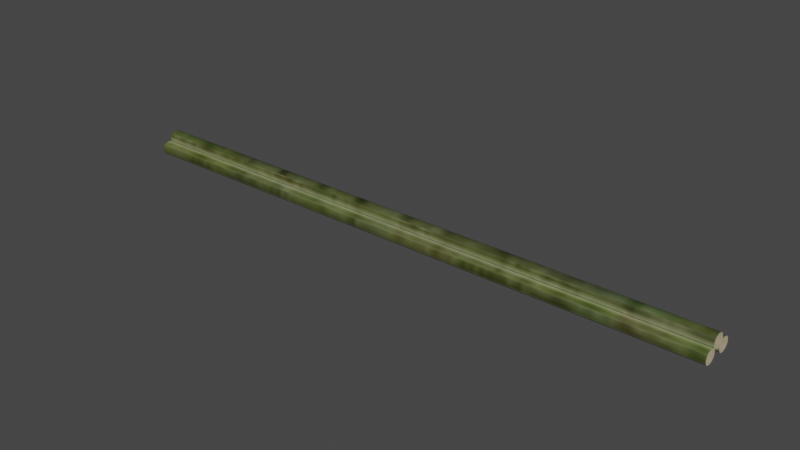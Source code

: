 # Source: bamboo_wood.blend  (saved by Blender 3.6.13; exported with 4.5.12 LTS)
import bpy
from mathutils import Matrix  # noqa: F401  (used for matrix-valued properties, if any)

bpy.ops.wm.read_factory_settings(use_empty=True)
scene = bpy.context.scene
scene.name = 'Scene'

# ---- collections
col_collection = bpy.data.collections.new('Collection'); scene.collection.children.link(col_collection)

# ---- images (referenced by path relative to the original .blend; pixels are not part of the script)
import os
ASSET_DIR = os.environ.get("B2B_ASSET_DIR", "")  # directory of the original .blend (textures are referenced by path, not embedded)
HERE = os.path.dirname(os.path.abspath(__file__))  # packed textures are extracted next to this script under _unpacked/

def load_image(name, relpath, width, height, colorspace="sRGB"):
    """Load a texture the original file referenced (path relative to the .blend, or extracted next to this script)."""
    p = next((c for c in (os.path.join(HERE, relpath), os.path.join(ASSET_DIR, relpath)) if relpath and os.path.exists(c)), "")
    if p:
        img = bpy.data.images.load(p, check_existing=True)
        img.name = name
    else:  # same state as the original file: an image datablock whose file is absent (Cycles renders it pink)
        img = bpy.data.images.new(name, width, height)
        img.source = "FILE"
        img.filepath = "//" + (relpath or name)
    img.colorspace_settings.name = colorspace
    return img
img_bamboo_noise_jpg = load_image('bamboo noise.jpg', '_unpacked/bamboo_noise.24930839.jpg', 128, 128, 'sRGB')

# ---- materials (node trees are filled in below, after node groups)
mat_bamboo = bpy.data.materials.new('bamboo')
mat_bamboo.use_transparent_shadow = False

# ---- material node trees
mat_bamboo.use_nodes = True; mat_bamboo.node_tree.nodes.clear()
_N = mat_bamboo.node_tree.nodes; _L = mat_bamboo.node_tree.links
n0 = _N.new('ShaderNodeBsdfPrincipled'); n0.name = 'Principled BSDF'; n0.location = (10, 300)
n0.distribution = 'GGX'
n0.subsurface_method = 'RANDOM_WALK_SKIN'
n0.inputs[3].default_value = 1.45
n0.inputs[27].default_value = (0.0, 0.0, 0.0, 1.0)
n0.inputs[28].default_value = 1.0
n1 = _N.new('ShaderNodeOutputMaterial'); n1.name = 'Material Output'; n1.location = (300, 300)
n2 = _N.new('ShaderNodeTexImage'); n2.name = 'Image Texture'; n2.location = (-363, 256)
n2.image = img_bamboo_noise_jpg
_L.new(n0.outputs[0], n1.inputs[0])
_L.new(n2.outputs[0], n0.inputs[0])
n1.is_active_output = True

# ---- world
world_world = bpy.data.worlds.new('World'); scene.world = world_world
world_world.use_nodes = True; world_world.node_tree.nodes.clear()
_N = world_world.node_tree.nodes; _L = world_world.node_tree.links
n0 = _N.new('ShaderNodeOutputWorld'); n0.name = 'World Output'; n0.location = (300, 300)
n1 = _N.new('ShaderNodeBackground'); n1.name = 'Background'; n1.location = (10, 300)
n1.inputs[0].default_value = (0.05088, 0.05088, 0.05088, 1.0)
_L.new(n1.outputs[0], n0.inputs[0])
n0.is_active_output = True
world_world.color = (0.05088, 0.05088, 0.05088)
world_world.use_sun_shadow = False
world_world.sun_shadow_jitter_overblur = 0.0

# ---- meshes
me_cylinder_002 = bpy.data.meshes.new('Cylinder.002')
me_cylinder_002.from_pydata([(-22.76, 1.363, 0.6485), (22.76, 1.363, 0.6485), (-22.76, 1.353, 0.55), (22.76, 1.353, 0.5501), (-22.76, 1.323, 0.4553), (22.76, 1.323, 0.4553), (-22.76, 1.273, 0.3681), (22.76, 1.273, 0.3681), (-22.76, 1.206, 0.2916), (22.76, 1.206, 0.2916), (-22.76, 1.125, 0.2288), (22.76, 1.125, 0.2288), (-22.76, 1.033, 0.1821), (22.76, 1.033, 0.1821), (-22.76, 0.932, 0.1534), (22.76, 0.932, 0.1534), (-22.76, 0.8275, 0.1437), (22.76, 0.8275, 0.1437), (-22.76, 0.7229, 0.1534), (22.76, 0.7229, 0.1534), (-22.76, 0.6224, 0.1821), (22.76, 0.6224, 0.1821), (-22.76, 0.5297, 0.2288), (22.76, 0.5297, 0.2288), (-22.76, 0.4485, 0.2916), (22.76, 0.4485, 0.2916), (-22.76, 0.3819, 0.3681), (22.76, 0.3819, 0.3681), (-22.76, 0.3323, 0.4553), (22.76, 0.3323, 0.4553), (-22.76, 0.3018, 0.55), (22.76, 0.3018, 0.5501), (-22.76, 0.2915, 0.6485), (22.76, 0.2915, 0.6485), (-22.76, 0.3018, 0.747), (22.76, 0.3018, 0.747), (-22.76, 0.3323, 0.8417), (22.76, 0.3323, 0.8417), (-22.76, 0.3819, 0.929), (22.76, 0.3819, 0.929), (-22.76, 0.4485, 1.006), (22.76, 0.4485, 1.006), (-22.76, 0.5297, 1.068), (22.76, 0.5297, 1.068), (-22.76, 0.6224, 1.115), (22.76, 0.6224, 1.115), (-22.76, 0.7229, 1.144), (22.76, 0.7229, 1.144), (-22.76, 0.8275, 1.153), (22.76, 0.8275, 1.153), (-22.76, 0.932, 1.144), (22.76, 0.932, 1.144), (-22.76, 1.033, 1.115), (22.76, 1.033, 1.115), (-22.76, 1.125, 1.068), (22.76, 1.125, 1.068), (-22.76, 1.206, 1.006), (22.76, 1.206, 1.006), (-22.76, 1.273, 0.929), (22.76, 1.273, 0.929), (-22.76, 1.323, 0.8417), (22.76, 1.323, 0.8417), (-22.76, 1.353, 0.747), (22.76, 1.353, 0.747), (-22.76, 0.536, -1.729e-06), (22.76, 0.536, 1.729e-06), (-22.76, 0.5257, -0.09849), (22.76, 0.5257, -0.09849), (-22.76, 0.4952, -0.1932), (22.76, 0.4952, -0.1932), (-22.76, 0.4456, -0.2805), (22.76, 0.4456, -0.2805), (-22.76, 0.379, -0.357), (22.76, 0.379, -0.357), (-22.76, 0.2978, -0.4198), (22.76, 0.2978, -0.4198), (-22.76, 0.2051, -0.4664), (22.76, 0.2051, -0.4664), (-22.76, 0.1046, -0.4952), (22.76, 0.1046, -0.4952), (-22.76, 0.0, -0.5049), (22.76, 0.0, -0.5049), (-22.76, -0.1046, -0.4952), (22.76, -0.1046, -0.4952), (-22.76, -0.2051, -0.4664), (22.76, -0.2051, -0.4664), (-22.76, -0.2978, -0.4198), (22.76, -0.2978, -0.4198), (-22.76, -0.379, -0.357), (22.76, -0.379, -0.357), (-22.76, -0.4456, -0.2805), (22.76, -0.4456, -0.2805), (-22.76, -0.4952, -0.1932), (22.76, -0.4952, -0.1932), (-22.76, -0.5257, -0.09849), (22.76, -0.5257, -0.09849), (-22.76, -0.536, -1.55e-06), (22.76, -0.536, 1.907e-06), (-22.76, -0.5257, 0.09849), (22.76, -0.5257, 0.09849), (-22.76, -0.4952, 0.1932), (22.76, -0.4952, 0.1932), (-22.76, -0.4456, 0.2805), (22.76, -0.4456, 0.2805), (-22.76, -0.379, 0.357), (22.76, -0.379, 0.357), (-22.76, -0.2978, 0.4198), (22.76, -0.2978, 0.4198), (-22.76, -0.2051, 0.4664), (22.76, -0.2051, 0.4664), (-22.76, -0.1046, 0.4952), (22.76, -0.1046, 0.4952), (-22.76, 4.768e-07, 0.5049), (22.76, 4.768e-07, 0.5049), (-22.76, 0.1046, 0.4952), (22.76, 0.1046, 0.4952), (-22.76, 0.2051, 0.4664), (22.76, 0.2051, 0.4664), (-22.76, 0.2978, 0.4198), (22.76, 0.2978, 0.4198), (-22.76, 0.379, 0.357), (22.76, 0.379, 0.357), (-22.76, 0.4456, 0.2805), (22.76, 0.4456, 0.2805), (-22.76, 0.4952, 0.1932), (22.76, 0.4952, 0.1932), (-22.76, 0.5257, 0.09849), (22.76, 0.5257, 0.09849), (-22.76, 2.184, -1.729e-06), (22.76, 2.184, 1.729e-06), (-22.76, 2.174, -0.09849), (22.76, 2.174, -0.09849), (-22.76, 2.143, -0.1932), (22.76, 2.143, -0.1932), (-22.76, 2.094, -0.2805), (22.76, 2.094, -0.2805), (-22.76, 2.027, -0.357), (22.76, 2.027, -0.357), (-22.76, 1.946, -0.4198), (22.76, 1.946, -0.4198), (-22.76, 1.853, -0.4664), (22.76, 1.853, -0.4664), (-22.76, 1.753, -0.4952), (22.76, 1.753, -0.4952), (-22.76, 1.648, -0.5049), (22.76, 1.648, -0.5049), (-22.76, 1.544, -0.4952), (22.76, 1.544, -0.4952), (-22.76, 1.443, -0.4664), (22.76, 1.443, -0.4664), (-22.76, 1.35, -0.4198), (22.76, 1.35, -0.4198), (-22.76, 1.269, -0.357), (22.76, 1.269, -0.357), (-22.76, 1.202, -0.2805), (22.76, 1.202, -0.2805), (-22.76, 1.153, -0.1932), (22.76, 1.153, -0.1932), (-22.76, 1.122, -0.09849), (22.76, 1.122, -0.09849), (-22.76, 1.112, -1.55e-06), (22.76, 1.112, 1.907e-06), (-22.76, 1.122, 0.09849), (22.76, 1.122, 0.09849), (-22.76, 1.153, 0.1932), (22.76, 1.153, 0.1932), (-22.76, 1.202, 0.2805), (22.76, 1.202, 0.2805), (-22.76, 1.269, 0.357), (22.76, 1.269, 0.357), (-22.76, 1.35, 0.4198), (22.76, 1.35, 0.4198), (-22.76, 1.443, 0.4664), (22.76, 1.443, 0.4664), (-22.76, 1.544, 0.4952), (22.76, 1.544, 0.4952), (-22.76, 1.648, 0.5049), (22.76, 1.648, 0.5049), (-22.76, 1.753, 0.4952), (22.76, 1.753, 0.4952), (-22.76, 1.853, 0.4664), (22.76, 1.853, 0.4664), (-22.76, 1.946, 0.4198), (22.76, 1.946, 0.4198), (-22.76, 2.027, 0.357), (22.76, 2.027, 0.357), (-22.76, 2.094, 0.2805), (22.76, 2.094, 0.2805), (-22.76, 2.143, 0.1932), (22.76, 2.143, 0.1932), (-22.76, 2.174, 0.09849), (22.76, 2.174, 0.09849)], [], [(0, 1, 3, 2), (2, 3, 5, 4), (4, 5, 7, 6), (6, 7, 9, 8), (8, 9, 11, 10), (10, 11, 13, 12), (12, 13, 15, 14), (14, 15, 17, 16), (16, 17, 19, 18), (18, 19, 21, 20), (20, 21, 23, 22), (22, 23, 25, 24), (24, 25, 27, 26), (26, 27, 29, 28), (28, 29, 31, 30), (30, 31, 33, 32), (32, 33, 35, 34), (34, 35, 37, 36), (36, 37, 39, 38), (38, 39, 41, 40), (40, 41, 43, 42), (42, 43, 45, 44), (44, 45, 47, 46), (46, 47, 49, 48), (48, 49, 51, 50), (50, 51, 53, 52), (52, 53, 55, 54), (54, 55, 57, 56), (56, 57, 59, 58), (58, 59, 61, 60), (3, 1, 63, 61, 59, 57, 55, 53, 51, 49, 47, 45, 43, 41, 39, 37, 35, 33, 31, 29, 27, 25, 23, 21, 19, 17, 15, 13, 11, 9, 7, 5), (60, 61, 63, 62), (62, 63, 1, 0), (0, 2, 4, 6, 8, 10, 12, 14, 16, 18, 20, 22, 24, 26, 28, 30, 32, 34, 36, 38, 40, 42, 44, 46, 48, 50, 52, 54, 56, 58, 60, 62), (64, 65, 67, 66), (66, 67, 69, 68), (68, 69, 71, 70), (70, 71, 73, 72), (72, 73, 75, 74), (74, 75, 77, 76), (76, 77, 79, 78), (78, 79, 81, 80), (80, 81, 83, 82), (82, 83, 85, 84), (84, 85, 87, 86), (86, 87, 89, 88), (88, 89, 91, 90), (90, 91, 93, 92), (92, 93, 95, 94), (94, 95, 97, 96), (96, 97, 99, 98), (98, 99, 101, 100), (100, 101, 103, 102), (102, 103, 105, 104), (104, 105, 107, 106), (106, 107, 109, 108), (108, 109, 111, 110), (110, 111, 113, 112), (112, 113, 115, 114), (114, 115, 117, 116), (116, 117, 119, 118), (118, 119, 121, 120), (120, 121, 123, 122), (122, 123, 125, 124), (67, 65, 127, 125, 123, 121, 119, 117, 115, 113, 111, 109, 107, 105, 103, 101, 99, 97, 95, 93, 91, 89, 87, 85, 83, 81, 79, 77, 75, 73, 71, 69), (124, 125, 127, 126), (126, 127, 65, 64), (64, 66, 68, 70, 72, 74, 76, 78, 80, 82, 84, 86, 88, 90, 92, 94, 96, 98, 100, 102, 104, 106, 108, 110, 112, 114, 116, 118, 120, 122, 124, 126), (128, 129, 131, 130), (130, 131, 133, 132), (132, 133, 135, 134), (134, 135, 137, 136), (136, 137, 139, 138), (138, 139, 141, 140), (140, 141, 143, 142), (142, 143, 145, 144), (144, 145, 147, 146), (146, 147, 149, 148), (148, 149, 151, 150), (150, 151, 153, 152), (152, 153, 155, 154), (154, 155, 157, 156), (156, 157, 159, 158), (158, 159, 161, 160), (160, 161, 163, 162), (162, 163, 165, 164), (164, 165, 167, 166), (166, 167, 169, 168), (168, 169, 171, 170), (170, 171, 173, 172), (172, 173, 175, 174), (174, 175, 177, 176), (176, 177, 179, 178), (178, 179, 181, 180), (180, 181, 183, 182), (182, 183, 185, 184), (184, 185, 187, 186), (186, 187, 189, 188), (131, 129, 191, 189, 187, 185, 183, 181, 179, 177, 175, 173, 171, 169, 167, 165, 163, 161, 159, 157, 155, 153, 151, 149, 147, 145, 143, 141, 139, 137, 135, 133), (188, 189, 191, 190), (190, 191, 129, 128), (128, 130, 132, 134, 136, 138, 140, 142, 144, 146, 148, 150, 152, 154, 156, 158, 160, 162, 164, 166, 168, 170, 172, 174, 176, 178, 180, 182, 184, 186, 188, 190)])
_uv = me_cylinder_002.uv_layers.new(name='UVMap')
_uv.uv.foreach_set('vector', [0.1855, 1.0, 0.1855, -8.107e-09, 0.1876, -8.202e-09, 0.1876, 1.0, 0.1876, 1.0, 0.1876, -8.202e-09, 0.1898, -8.295e-09, 0.1898, 1.0, 0.1898, 1.0, 0.1898, -8.295e-09, 0.1918, -8.383e-09, 0.1918, 1.0, 0.1918, 1.0, 0.1918, -8.383e-09, 0.1936, -8.463e-09, 0.1936, 1.0, 0.09095, 1.0, 0.09095, 3.976e-09, 0.0926, 4.048e-09, 0.0926, 1.0, 0.0926, 1.0, 0.0926, 4.048e-09, 0.09453, 4.132e-09, 0.09453, 1.0, 0.09453, 1.0, 0.09453, 4.132e-09, 0.09667, 4.226e-09, 0.09667, 1.0, 0.09667, 1.0, 0.09667, 4.226e-09, 0.09894, 4.325e-09, 0.09893, 1.0, 0.09893, 1.0, 0.09894, 4.325e-09, 0.1012, 4.425e-09, 0.1012, 1.0, 0.1012, 1.0, 0.1012, 4.425e-09, 0.1035, 4.524e-09, 0.1035, 1.0, 0.1035, 1.0, 0.1035, 4.524e-09, 0.1056, 4.617e-09, 0.1056, 1.0, 0.1056, 1.0, 0.1056, 4.617e-09, 0.1075, 4.7e-09, 0.1075, 1.0, 0.1075, 1.0, 0.1075, 4.7e-09, 0.1091, 4.771e-09, 0.1091, 1.0, 0.1655, 1.0, 0.1655, 7.232e-09, 0.1672, 7.311e-09, 0.1672, 1.0, 0.1672, 1.0, 0.1672, 7.311e-09, 0.1692, 7.398e-09, 0.1692, 1.0, 0.1692, 1.0, 0.1692, 7.398e-09, 0.1714, 7.491e-09, 0.1714, 1.0, 0.1714, 1.0, 0.1714, 7.491e-09, 0.1736, 7.586e-09, 0.1736, 1.0, 0.1736, 1.0, 0.1736, 7.586e-09, 0.1757, 7.68e-09, 0.1757, 1.0, 0.1757, 1.0, 0.1757, 7.68e-09, 0.1777, 7.768e-09, 0.1777, 1.0, 0.1777, 1.0, 0.1777, 7.768e-09, 0.1795, 7.848e-09, 0.1795, 1.0, 0.03638, 1.0, 0.03638, 4.03e-08, 0.03803, 4.023e-08, 0.03803, 1.0, 0.03803, 1.0, 0.03803, 4.023e-08, 0.03996, 4.015e-08, 0.03996, 1.0, 0.03996, 1.0, 0.03996, 4.015e-08, 0.0421, 4.005e-08, 0.0421, 1.0, 0.0421, 1.0, 0.0421, 4.005e-08, 0.04436, 3.995e-08, 0.04436, 1.0, 0.04436, 1.0, 0.04436, 3.995e-08, 0.04667, 3.985e-08, 0.04667, 1.0, 0.04667, 1.0, 0.04667, 3.985e-08, 0.04893, 3.975e-08, 0.04893, 1.0, 0.04893, 1.0, 0.04893, 3.975e-08, 0.05105, 3.966e-08, 0.05105, 1.0, 0.05105, 1.0, 0.05105, 3.966e-08, 0.05296, -2.315e-09, 0.05296, 1.0, 0.05296, 1.0, 0.05296, -2.315e-09, 0.05457, -2.385e-09, 0.05457, 1.0, 0.1795, 1.0, 0.1795, -7.848e-09, 0.1813, -7.926e-09, 0.1813, 1.0, 0.5168, 0.3537, 0.5117, 0.3538, 0.5066, 0.3527, 0.5018, 0.3507, 0.4975, 0.3477, 0.4938, 0.3438, 0.4909, 0.3393, 0.4889, 0.3342, 0.4879, 0.3289, 0.4879, 0.3234, 0.4889, 0.318, 0.4909, 0.3129, 0.4938, 0.3083, 0.4975, 0.3043, 0.5018, 0.3012, 0.5066, 0.2991, 0.5117, 0.2979, 0.5168, 0.2979, 0.5219, 0.2989, 0.5267, 0.3009, 0.531, 0.3039, 0.5347, 0.3078, 0.5376, 0.3123, 0.5396, 0.3174, 0.5406, 0.3228, 0.5406, 0.3283, 0.5396, 0.3337, 0.5376, 0.3388, 0.5347, 0.3434, 0.531, 0.3473, 0.5267, 0.3504, 0.5219, 0.3526, 0.1813, 1.0, 0.1813, -7.926e-09, 0.1833, -8.014e-09, 0.1833, 1.0, 0.1833, 1.0, 0.1833, -8.014e-09, 0.1855, -8.107e-09, 0.1855, 1.0, 0.5168, 0.4097, 0.5117, 0.4096, 0.5066, 0.4085, 0.5018, 0.4063, 0.4975, 0.4032, 0.4938, 0.3993, 0.4909, 0.3947, 0.4889, 0.3896, 0.4879, 0.3841, 0.4879, 0.3786, 0.4889, 0.3733, 0.4909, 0.3682, 0.4938, 0.3637, 0.4975, 0.3598, 0.5018, 0.3568, 0.5066, 0.3548, 0.5117, 0.3538, 0.5168, 0.3538, 0.5219, 0.355, 0.5267, 0.3571, 0.531, 0.3602, 0.5347, 0.3641, 0.5376, 0.3688, 0.5396, 0.3739, 0.5406, 0.3793, 0.5406, 0.3848, 0.5396, 0.3901, 0.5376, 0.3952, 0.5347, 0.3997, 0.531, 0.4036, 0.5267, 0.4066, 0.5219, 0.4086, 0.1432, 1.0, 0.1432, -6.26e-09, 0.1454, -6.356e-09, 0.1454, 1.0, 0.1454, 1.0, 0.1454, -6.356e-09, 0.1475, -6.449e-09, 0.1475, 1.0, 0.1475, 1.0, 0.1475, -6.449e-09, 0.1496, -6.537e-09, 0.1496, 1.0, 0.1496, 1.0, 0.1496, -6.537e-09, 0.1514, -6.617e-09, 0.1514, 1.0, 0.05457, 1.0, 0.05457, 2.385e-09, 0.05622, 2.457e-09, 0.05622, 1.0, 0.05622, 1.0, 0.05622, 2.457e-09, 0.05815, 2.542e-09, 0.05815, 1.0, 0.05815, 1.0, 0.05815, 2.542e-09, 0.06029, 2.635e-09, 0.06029, 1.0, 0.06029, 1.0, 0.06029, 2.635e-09, 0.06255, 2.734e-09, 0.06255, 1.0, 0.06255, 1.0, 0.06255, 2.734e-09, 0.06486, 2.835e-09, 0.06486, 1.0, 0.06486, 1.0, 0.06486, 2.835e-09, 0.06712, 2.934e-09, 0.06712, 1.0, 0.06712, 1.0, 0.06712, 2.934e-09, 0.06924, 3.027e-09, 0.06924, 1.0, 0.06924, 1.0, 0.06924, 3.027e-09, 0.07115, 3.11e-09, 0.07115, 1.0, 0.07115, 1.0, 0.07115, 3.11e-09, 0.07276, 3.181e-09, 0.07276, 1.0, 0.1091, 1.0, 0.1091, 4.771e-09, 0.1109, 4.849e-09, 0.1109, 1.0, 0.1109, 1.0, 0.1109, 4.849e-09, 0.1129, 4.937e-09, 0.1129, 1.0, 0.1129, 1.0, 0.1129, 4.937e-09, 0.1151, 5.03e-09, 0.1151, 1.0, 0.1151, 1.0, 0.1151, 5.03e-09, 0.1172, 5.125e-09, 0.1172, 1.0, 0.1172, 1.0, 0.1172, 5.125e-09, 0.1194, 5.218e-09, 0.1194, 1.0, 0.1194, 1.0, 0.1194, 5.218e-09, 0.1214, 5.306e-09, 0.1214, 1.0, 0.1214, 1.0, 0.1214, 5.306e-09, 0.1232, 5.386e-09, 0.1232, 1.0, 8.482e-07, 1.0, 0.0, 0.0, 0.001647, -7.198e-11, 0.001647, 1.0, 0.001647, 1.0, 0.001647, -7.198e-11, 0.003577, -1.563e-10, 0.003578, 1.0, 0.003578, 1.0, 0.003577, -1.563e-10, 0.005716, -2.499e-10, 0.005717, 1.0, 0.005717, 1.0, 0.005716, -2.499e-10, 0.007983, -3.489e-10, 0.007983, 1.0, 0.007983, 1.0, 0.007983, -3.489e-10, 0.01029, -4.497e-10, 0.01029, 1.0, 0.01029, 1.0, 0.01029, -4.497e-10, 0.01255, -5.484e-10, 0.01255, 1.0, 0.01255, 1.0, 0.01255, -5.484e-10, 0.01467, -6.412e-10, 0.01467, 1.0, 0.01467, 1.0, 0.01467, -6.412e-10, 0.01657, -7.245e-10, 0.01658, 1.0, 0.01658, 1.0, 0.01657, -7.245e-10, 0.01819, -7.951e-10, 0.01819, 1.0, 0.1373, 1.0, 0.1373, -6.002e-09, 0.1391, -6.08e-09, 0.1391, 1.0, 0.5168, 0.2978, 0.5117, 0.2979, 0.5066, 0.2969, 0.5018, 0.2948, 0.4975, 0.2918, 0.4938, 0.288, 0.4909, 0.2834, 0.4889, 0.2784, 0.4879, 0.273, 0.4879, 0.2675, 0.4889, 0.2621, 0.4909, 0.257, 0.4938, 0.2524, 0.4975, 0.2484, 0.5018, 0.2453, 0.5066, 0.2432, 0.5117, 0.242, 0.5168, 0.242, 0.5219, 0.243, 0.5267, 0.245, 0.531, 0.248, 0.5347, 0.2519, 0.5376, 0.2564, 0.5396, 0.2615, 0.5406, 0.2669, 0.5406, 0.2724, 0.5396, 0.2778, 0.5376, 0.2829, 0.5347, 0.2875, 0.531, 0.2914, 0.5267, 0.2945, 0.5219, 0.2967, 0.1391, 1.0, 0.1391, -6.08e-09, 0.1411, -6.167e-09, 0.1411, 1.0, 0.1411, 1.0, 0.1411, -6.167e-09, 0.1432, -6.26e-09, 0.1432, 1.0, 0.5168, 0.4655, 0.5117, 0.4655, 0.5066, 0.4644, 0.5018, 0.4622, 0.4975, 0.4591, 0.4938, 0.4552, 0.4909, 0.4505, 0.4889, 0.4454, 0.4879, 0.44, 0.4879, 0.4345, 0.4889, 0.4292, 0.4909, 0.4241, 0.4938, 0.4196, 0.4975, 0.4157, 0.5018, 0.4127, 0.5066, 0.4107, 0.5117, 0.4097, 0.5168, 0.4097, 0.5219, 0.4108, 0.5267, 0.413, 0.531, 0.4161, 0.5347, 0.42, 0.5376, 0.4246, 0.5396, 0.4298, 0.5406, 0.4352, 0.5406, 0.4407, 0.5396, 0.446, 0.5376, 0.4511, 0.5347, 0.4556, 0.531, 0.4595, 0.5267, 0.4625, 0.5219, 0.4645, 0.1573, 1.0, 0.1573, -6.876e-09, 0.1595, -6.971e-09, 0.1595, 1.0, 0.1595, 1.0, 0.1595, -6.971e-09, 0.1616, -7.064e-09, 0.1616, 1.0, 0.1616, 1.0, 0.1616, -7.064e-09, 0.1636, -7.153e-09, 0.1636, 1.0, 0.1636, 1.0, 0.1636, -7.153e-09, 0.1655, -7.232e-09, 0.1655, 1.0, 0.07276, 1.0, 0.07276, -3.871e-08, 0.07441, -3.864e-08, 0.07441, 1.0, 0.07441, 1.0, 0.07441, -3.864e-08, 0.07634, -3.856e-08, 0.07634, 1.0, 0.07634, 1.0, 0.07634, -3.856e-08, 0.07848, -3.846e-08, 0.07848, 1.0, 0.07848, 1.0, 0.07848, -3.846e-08, 0.08075, -3.836e-08, 0.08074, 1.0, 0.08074, 1.0, 0.08075, -3.836e-08, 0.08305, -3.826e-08, 0.08305, 1.0, 0.08305, 1.0, 0.08305, -3.826e-08, 0.08531, -3.816e-08, 0.08531, 1.0, 0.08531, 1.0, 0.08531, -3.816e-08, 0.08743, -3.807e-08, 0.08743, 1.0, 0.08743, 1.0, 0.08743, -3.807e-08, 0.08934, -3.799e-08, 0.08934, 1.0, 0.08934, 1.0, 0.08934, -3.799e-08, 0.09095, 3.976e-09, 0.09095, 1.0, 0.1232, 1.0, 0.1232, 5.386e-09, 0.125, 5.465e-09, 0.125, 1.0, 0.125, 1.0, 0.125, 5.465e-09, 0.127, 5.552e-09, 0.127, 1.0, 0.127, 1.0, 0.127, 5.552e-09, 0.1291, 5.645e-09, 0.1291, 1.0, 0.1291, 1.0, 0.1291, 5.645e-09, 0.1313, 5.74e-09, 0.1313, 1.0, 0.1313, 1.0, 0.1313, 5.74e-09, 0.1335, 5.834e-09, 0.1335, 1.0, 0.1335, 1.0, 0.1335, 5.834e-09, 0.1355, 5.922e-09, 0.1355, 1.0, 0.1355, 1.0, 0.1355, 5.922e-09, 0.1373, 6.002e-09, 0.1373, 1.0, 0.01819, 1.0, 0.01819, -7.951e-10, 0.01984, -8.671e-10, 0.01984, 1.0, 0.01984, 1.0, 0.01984, -8.671e-10, 0.02177, -9.515e-10, 0.02177, 1.0, 0.02177, 1.0, 0.02177, -9.515e-10, 0.02391, -1.045e-09, 0.02391, 1.0, 0.02391, 1.0, 0.02391, -1.045e-09, 0.02617, -1.144e-09, 0.02617, 1.0, 0.02617, 1.0, 0.02617, -1.144e-09, 0.02848, -1.245e-09, 0.02848, 1.0, 0.02848, 1.0, 0.02848, -1.245e-09, 0.03074, -1.344e-09, 0.03074, 1.0, 0.03074, 1.0, 0.03074, -1.344e-09, 0.03286, -1.436e-09, 0.03286, 1.0, 0.03286, 1.0, 0.03286, -1.436e-09, 0.03476, -1.52e-09, 0.03477, 1.0, 0.03477, 1.0, 0.03476, -1.52e-09, 0.03638, -1.59e-09, 0.03638, 1.0, 0.1514, 1.0, 0.1514, -6.617e-09, 0.1532, -6.695e-09, 0.1532, 1.0, 0.5168, 0.5214, 0.5117, 0.5214, 0.5066, 0.5204, 0.5018, 0.5184, 0.4975, 0.5154, 0.4938, 0.5115, 0.4909, 0.507, 0.4889, 0.5019, 0.4879, 0.4965, 0.4879, 0.491, 0.4889, 0.4856, 0.4909, 0.4805, 0.4938, 0.4759, 0.4975, 0.472, 0.5018, 0.4689, 0.5066, 0.4667, 0.5117, 0.4656, 0.5168, 0.4655, 0.5219, 0.4666, 0.5267, 0.4686, 0.531, 0.4716, 0.5347, 0.4755, 0.5376, 0.48, 0.5396, 0.4851, 0.5406, 0.4904, 0.5406, 0.4959, 0.5396, 0.5013, 0.5376, 0.5064, 0.5347, 0.511, 0.531, 0.515, 0.5267, 0.5181, 0.5219, 0.5202, 0.1532, 1.0, 0.1532, -6.695e-09, 0.1552, -6.783e-09, 0.1552, 1.0, 0.1552, 1.0, 0.1552, -6.783e-09, 0.1573, -6.876e-09, 0.1573, 1.0, 0.5168, 0.5214, 0.5219, 0.5225, 0.5267, 0.5245, 0.531, 0.5275, 0.5347, 0.5314, 0.5376, 0.5359, 0.5396, 0.5409, 0.5406, 0.5463, 0.5406, 0.5518, 0.5396, 0.5572, 0.5376, 0.5623, 0.5347, 0.5669, 0.531, 0.5709, 0.5267, 0.574, 0.5219, 0.5761, 0.5168, 0.5773, 0.5117, 0.5773, 0.5066, 0.5763, 0.5018, 0.5743, 0.4975, 0.5713, 0.4938, 0.5674, 0.4909, 0.5629, 0.4889, 0.5578, 0.4879, 0.5524, 0.4879, 0.5469, 0.4889, 0.5415, 0.4909, 0.5364, 0.4938, 0.5318, 0.4975, 0.5279, 0.5018, 0.5248, 0.5066, 0.5226, 0.5117, 0.5215])
me_cylinder_002.materials.append(mat_bamboo)
me_cylinder_002.use_remesh_fix_poles = True
me_cylinder_002.use_remesh_preserve_attributes = False
me_cylinder_002.use_mirror_vertex_groups = False
me_cylinder_002.update()

# ---- objects
ob_bamboo = bpy.data.objects.new('bamboo', me_cylinder_002)

# ---- transforms, parenting, visibility, modifiers, constraints
ob_bamboo.location = (0.0, 0.0, 0.0)
ob_bamboo.lineart.crease_threshold = 0.0

# ---- collection membership
col_collection.objects.link(ob_bamboo)

# ---- scene / render settings (as saved in the file)
scene.frame_start = 1; scene.frame_end = 250; scene.frame_set(17)
scene.render.engine = 'BLENDER_EEVEE_NEXT'
scene.cycles.use_denoising = False
scene.cycles.samples = 128
scene.cycles.sampling_pattern = 'TABULATED_SOBOL'
scene.cycles.use_adaptive_sampling = False
scene.cycles.use_light_tree = False
scene.view_settings.view_transform = 'Filmic'
bpy.context.view_layer.update()

# ---- added for rendering (the .blend has no active camera and no usable light): camera, sun
cam_auto = bpy.data.cameras.new('AutoCamera')
cam_auto.lens = 50.0
cam_auto.sensor_width = 36.0
cam_auto.clip_end = 1000.0
ob_auto_camera = bpy.data.objects.new('AutoCamera', cam_auto)
scene.collection.objects.link(ob_auto_camera)
ob_auto_camera.location = (42.2271, -49.8485, 34.106)
ob_auto_camera.rotation_euler = (1.09748, -7.21219e-08, 0.694738)
scene.camera = ob_auto_camera
light_auto_sun = bpy.data.lights.new('AutoSun', 'SUN')
light_auto_sun.energy = 3.0
light_auto_sun.angle = 0.0523599
ob_auto_sun = bpy.data.objects.new('AutoSun', light_auto_sun)
scene.collection.objects.link(ob_auto_sun)
ob_auto_sun.rotation_euler = (0.872665, 0.174533, 0.523599)
bpy.context.view_layer.update()
